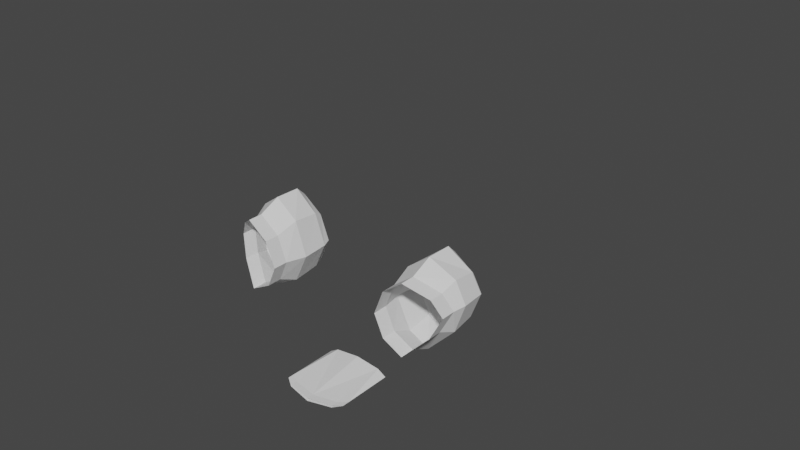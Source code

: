 # Source: animehead.blend  (saved by Blender 2.93.21; exported with 4.5.12 LTS)
import bpy
from mathutils import Matrix  # noqa: F401  (used for matrix-valued properties, if any)

bpy.ops.wm.read_factory_settings(use_empty=True)
scene = bpy.context.scene
scene.name = 'Scene'

# ---- collections
col_collection = bpy.data.collections.new('Collection'); scene.collection.children.link(col_collection)

# ---- world
world_world = bpy.data.worlds.new('World'); scene.world = world_world
world_world.use_nodes = True; world_world.node_tree.nodes.clear()
_N = world_world.node_tree.nodes; _L = world_world.node_tree.links
n0 = _N.new('ShaderNodeOutputWorld'); n0.name = 'World Output'; n0.location = (300, 300)
n1 = _N.new('ShaderNodeBackground'); n1.name = 'Background'; n1.location = (10, 300)
n1.inputs[0].default_value = (0.05088, 0.05088, 0.05088, 1.0)
_L.new(n1.outputs[0], n0.inputs[0])
n0.is_active_output = True
world_world.color = (0.05088, 0.05088, 0.05088)
world_world.use_sun_shadow = False
world_world.sun_shadow_jitter_overblur = 0.0

# ---- meshes
me_circle = bpy.data.meshes.new('Circle')
me_circle.from_pydata([(0.0, 1.0, 0.0), (8.742e-08, -1.0, 0.0), (0.7071, -0.7071, 0.0), (1.0, 1.192e-08, 0.0), (0.7071, 0.7071, 0.0), (0.0, -2.502, 2.161), (7.285e-08, -2.502, 2.092), (0.5893, -2.391, 2.136), (0.5893, -2.386, 2.178), (0.7925, -2.259, 2.197), (2.083, -1.924, 5.451), (1.612, -1.924, 5.096), (1.391, -1.924, 4.525), (1.612, -1.924, 4.029), (2.083, -1.924, 3.785), (2.555, -1.667, 4.257), (2.767, -1.508, 4.735), (2.56, -1.626, 5.121), (3.669, -6.345e-10, 4.171), (-0.004723, -2.16, 0.8232), (2.493, -0.5077, 2.037), (1.475, -1.039, 1.336), (0.2391, -1.555, 0.995), (3.306, -0.1063, 3.086), (-0.0002189, -7.966e-07, 10.1), (3.12, -6.426e-07, 8.949), (3.894, -4.271e-07, 7.346), (1.754, -7.483e-07, 9.736), (-0.0002189, 4.313, 5.5), (-0.0002189, 3.112, 8.624), (-0.0002189, 1.769, 9.715), (-0.0002189, 3.951, 7.176), (-0.0002189, 0.9852, 1.801), (-0.0002189, 2.649, 3.651), (-0.0001095, 0.9926, 0.9007), (-0.002361, -1.026, 0.943), (-0.003542, -1.183, 0.9438), (-0.001181, -0.9827, 0.8435), (-0.002361, -2.279, 0.8741), (0.1172, -1.902, 0.8818), (-0.001181, -2.521, 1.866), (-0.001771, -2.355, 1.78), (-0.0005903, -2.596, 2.008), (-0.002066, -2.371, 1.032), (1.602e-16, -3.245, 2.882), (1.117e-16, -2.709, 2.664), (3.641e-17, -2.556, 2.325), (1.578e-17, -2.6, 2.232), (4.416e-16, -2.482, 3.972), (4.416e-16, -2.482, 5.101), (9.243e-16, -2.893, 6.707), (-0.0001459, -1.565, 9.704), (-7.297e-05, -2.444, 8.646), (2.083, -1.749, 5.451), (1.612, -1.749, 5.096), (1.391, -1.749, 4.525), (1.612, -1.749, 4.029), (2.083, -1.749, 3.785), (2.555, -1.492, 4.257), (2.767, -1.333, 4.735), (2.56, -1.451, 5.121), (2.083, -1.574, 5.451), (1.612, -1.574, 5.096), (1.391, -1.574, 4.525), (1.612, -1.574, 4.029), (2.083, -1.574, 3.785), (2.555, -1.317, 4.257), (2.767, -1.158, 4.735), (2.56, -1.276, 5.121), (2.083, -0.259, 5.451), (1.612, -0.259, 5.096), (1.391, -0.259, 4.525), (1.612, -0.259, 4.029), (2.083, -0.259, 3.785), (2.555, -0.259, 4.257), (2.767, -0.259, 4.735), (2.56, -0.259, 5.121), (2.086, -0.03764, 4.622), (1.249, -0.8542, 4.476), (1.573, -0.4601, 5.206), (1.551, -1.083, 5.27), (1.285, -1.084, 4.488), (1.325, -0.4564, 4.502), (2.786, -0.2932, 4.744), (2.846, -0.8862, 4.771), (2.632, -0.9367, 5.291), (2.595, -0.3513, 5.203), (2.083, -0.477, 3.57), (2.083, -1.076, 3.554), (2.648, -0.9558, 4.129), (2.604, -0.3688, 4.189), (1.612, -1.084, 3.808), (1.612, -0.4544, 3.892), (2.083, -0.4745, 5.66), (2.083, -1.078, 5.675), (0.0, -2.418, 2.161), (7.285e-08, -2.418, 2.092), (0.5893, -2.308, 2.136), (0.5893, -2.303, 2.178), (0.7925, -2.176, 2.197), (3.813e-33, -2.335, 2.161), (7.285e-08, -2.335, 2.092), (0.5893, -2.225, 2.136), (0.5893, -2.22, 2.178), (0.7925, -2.092, 2.197), (2.98e-08, -0.9132, 2.389), (8.941e-08, -0.9132, 2.092), (0.5893, -0.9132, 2.136), (0.5893, -0.9132, 2.32), (0.7925, -0.9132, 2.197), (0.7925, -0.9132, 2.197)], [(2, 1), (3, 2), (4, 3), (0, 4), (39, 19), (23, 20), (20, 21), (21, 22), (18, 23), (26, 18), (27, 25), (25, 26), (24, 27), (30, 24), (31, 29), (29, 30), (28, 31), (33, 28), (34, 32), (32, 33), (0, 34), (36, 19), (37, 35), (35, 36), (1, 37), (38, 19), (43, 38), (22, 39), (42, 40), (40, 41), (6, 42), (41, 43), (47, 5), (44, 45), (45, 46), (46, 47), (48, 44), (49, 48), (50, 49), (52, 50), (24, 51), (51, 52), (109, 110)], [(17, 16, 59, 60), (15, 14, 57, 58), (13, 12, 55, 56), (11, 10, 53, 54), (10, 17, 60, 53), (16, 15, 58, 59), (14, 13, 56, 57), (12, 11, 54, 55), (60, 59, 67, 68), (58, 57, 65, 66), (56, 55, 63, 64), (54, 53, 61, 62), (53, 60, 68, 61), (59, 58, 66, 67), (57, 56, 64, 65), (55, 54, 62, 63), (62, 61, 94, 80), (67, 66, 89, 84), (65, 64, 91, 88), (83, 90, 74, 75), (63, 62, 80, 81), (87, 92, 72, 73), (68, 67, 84, 85), (66, 65, 88, 89), (71, 70, 77, 72), (70, 69, 76, 77), (72, 77, 74, 73), (77, 76, 75, 74), (61, 68, 85, 94), (93, 86, 76, 69), (64, 63, 81, 91), (92, 82, 71, 72), (90, 87, 73, 74), (86, 83, 75, 76), (82, 79, 70, 71), (92, 87, 88, 91), (90, 83, 84, 89), (86, 93, 94, 85), (93, 79, 80, 94), (82, 92, 91, 81), (87, 90, 89, 88), (83, 86, 85, 84), (79, 82, 81, 80), (79, 93, 69, 70), (5, 8, 98, 95), (9, 8, 98, 99), (9, 7, 97, 99), (7, 6, 96, 97), (99, 98, 103, 104), (95, 98, 103, 100), (99, 97, 102, 104), (97, 96, 101, 102), (104, 103, 108, 109), (100, 103, 108, 105), (104, 102, 107, 109), (102, 101, 106, 107)])
me_circle.use_remesh_fix_poles = True
me_circle.use_remesh_preserve_attributes = False
me_circle.update()

# ---- objects
ob_circle = bpy.data.objects.new('Circle', me_circle)

# ---- transforms, parenting, visibility, modifiers, constraints
ob_circle.location = (0.0, 0.0, -5.0)
ob_circle.scale = (1.2, 1.2, 1.2)
_m = ob_circle.modifiers.new('Mirror', 'MIRROR')

# ---- collection membership
col_collection.objects.link(ob_circle)

# ---- scene / render settings (as saved in the file)
scene.frame_start = 1; scene.frame_end = 250; scene.frame_set(1)
scene.render.engine = 'BLENDER_EEVEE_NEXT'
scene.cycles.use_denoising = False
scene.cycles.samples = 128
scene.cycles.sampling_pattern = 'TABULATED_SOBOL'
scene.cycles.use_adaptive_sampling = False
scene.cycles.use_light_tree = False
scene.view_settings.view_transform = 'Filmic'
bpy.context.view_layer.update()

# ---- added for rendering (the .blend has no active camera and no usable light): camera, sun
cam_auto = bpy.data.cameras.new('AutoCamera')
cam_auto.lens = 50.0
cam_auto.sensor_width = 36.0
cam_auto.clip_end = 1000.0
ob_auto_camera = bpy.data.objects.new('AutoCamera', cam_auto)
scene.collection.objects.link(ob_auto_camera)
ob_auto_camera.location = (16.4567, -19.1074, 14.2225)
ob_auto_camera.rotation_euler = (1.09748, -7.21219e-08, 0.694738)
scene.camera = ob_auto_camera
light_auto_sun = bpy.data.lights.new('AutoSun', 'SUN')
light_auto_sun.energy = 3.0
light_auto_sun.angle = 0.0523599
ob_auto_sun = bpy.data.objects.new('AutoSun', light_auto_sun)
scene.collection.objects.link(ob_auto_sun)
ob_auto_sun.rotation_euler = (0.872665, 0.174533, 0.523599)
bpy.context.view_layer.update()
